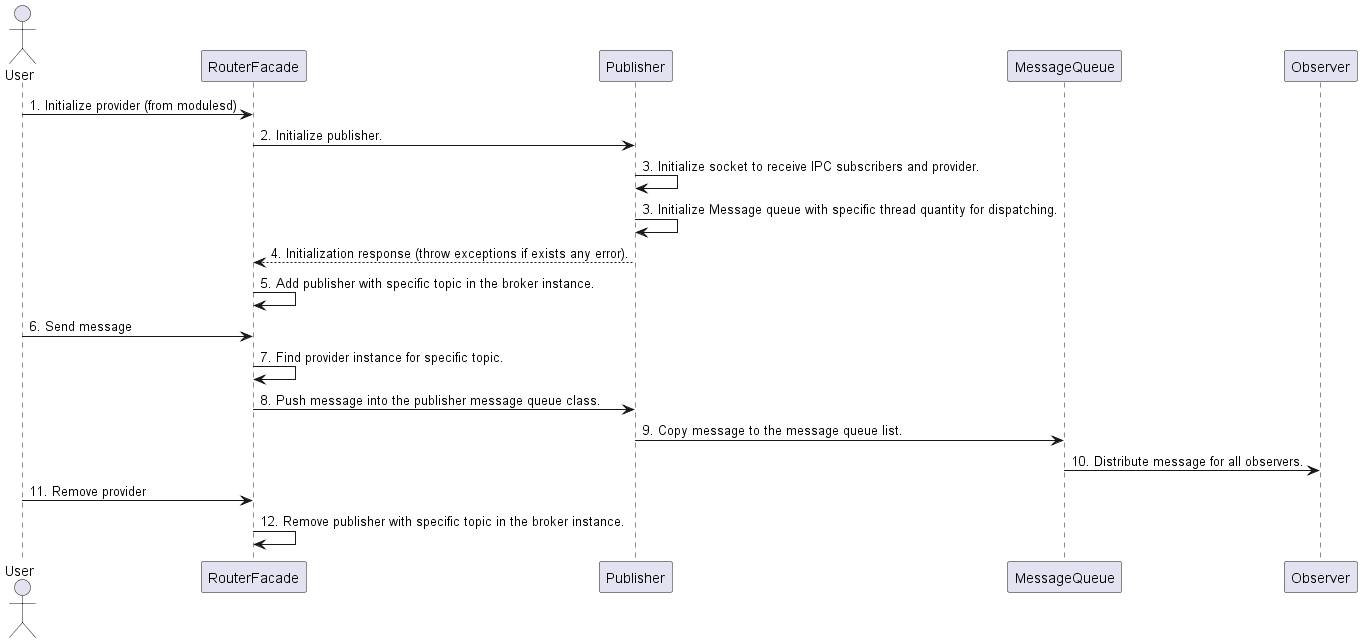

The diagram above was rendered by PlantUML. Its source (embedded in the PNG):
@startuml
actor User

User -> RouterFacade: 1. Initialize provider (from modulesd)
RouterFacade -> Publisher: 2. Initialize publisher.
Publisher -> Publisher: 3. Initialize socket to receive IPC subscribers and provider.
Publisher -> Publisher: 3. Initialize Message queue with specific thread quantity for dispatching.
Publisher --> RouterFacade: 4. Initialization response (throw exceptions if exists any error).
RouterFacade -> RouterFacade: 5. Add publisher with specific topic in the broker instance.

User -> RouterFacade: 6. Send message
RouterFacade -> RouterFacade: 7. Find provider instance for specific topic.
RouterFacade -> Publisher: 8. Push message into the publisher message queue class.
Publisher -> MessageQueue: 9. Copy message to the message queue list.
MessageQueue -> Observer: 10. Distribute message for all observers.

User -> RouterFacade: 11. Remove provider
RouterFacade -> RouterFacade: 12. Remove publisher with specific topic in the broker instance.


@enduml